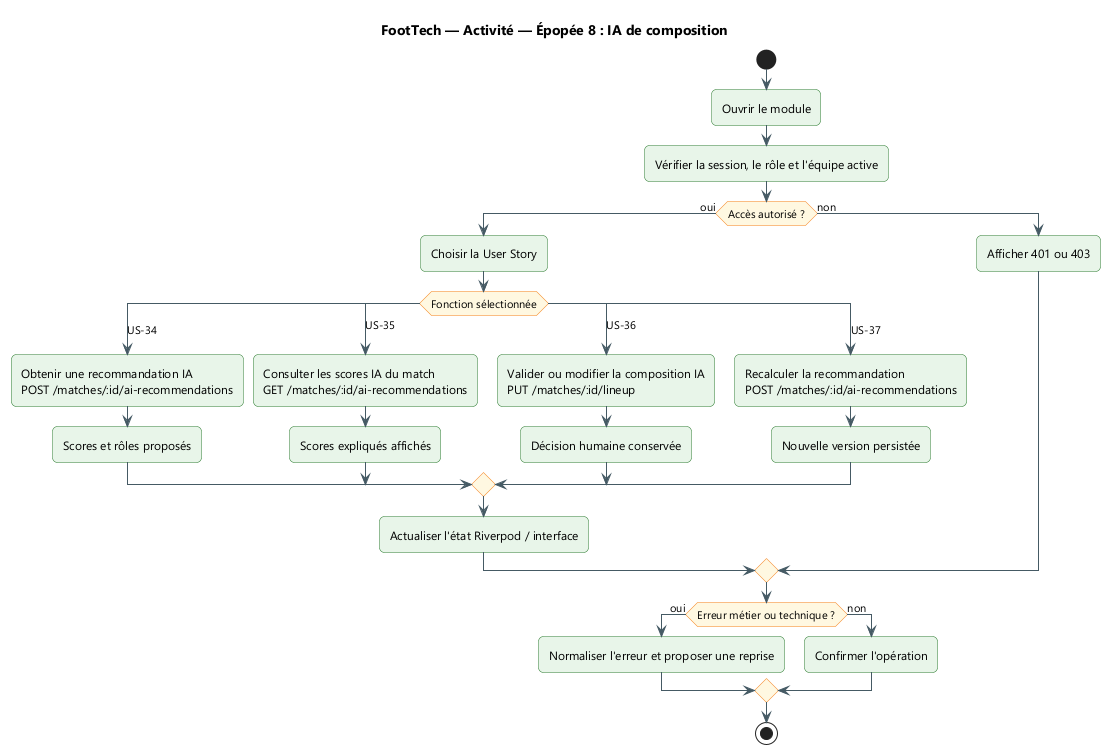

The diagram above was rendered by PlantUML. Its source (embedded in the PNG):
@startuml
title FootTech — Activité — Épopée 8 : IA de composition
skinparam backgroundColor #FFFFFF
skinparam defaultFontName "Segoe UI"
skinparam shadowing false
skinparam ArrowColor #455A64
skinparam packageStyle rectangle
skinparam roundcorner 10

skinparam ActivityBackgroundColor #E8F5E9
skinparam ActivityBorderColor #2E7D32
skinparam ActivityDiamondBackgroundColor #FFF8E1
skinparam ActivityDiamondBorderColor #F57F17
start
:Ouvrir le module;
:Vérifier la session, le rôle et l'équipe active;
if (Accès autorisé ?) then (oui)
  :Choisir la User Story;
  switch (Fonction sélectionnée)
  case (US-34)
    :Obtenir une recommandation IA\nPOST /matches/:id/ai-recommendations;
    :Scores et rôles proposés;
  case (US-35)
    :Consulter les scores IA du match\nGET /matches/:id/ai-recommendations;
    :Scores expliqués affichés;
  case (US-36)
    :Valider ou modifier la composition IA\nPUT /matches/:id/lineup;
    :Décision humaine conservée;
  case (US-37)
    :Recalculer la recommandation\nPOST /matches/:id/ai-recommendations;
    :Nouvelle version persistée;
  endswitch
  :Actualiser l'état Riverpod / interface;
else (non)
  :Afficher 401 ou 403;
endif
if (Erreur métier ou technique ?) then (oui)
  :Normaliser l'erreur et proposer une reprise;
else (non)
  :Confirmer l'opération;
endif
stop
@enduml